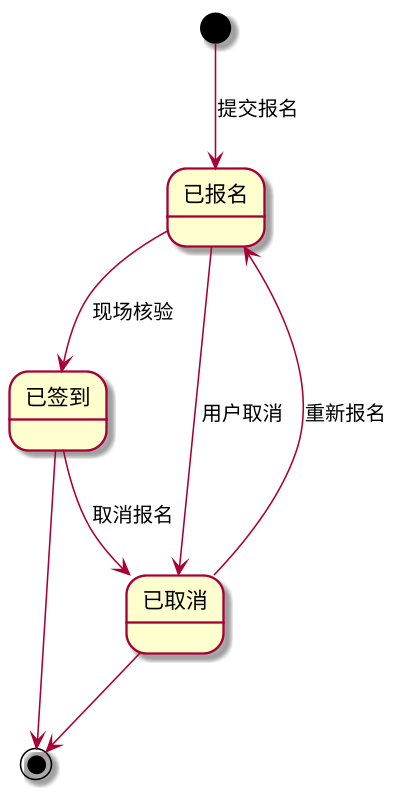

The diagram above was rendered by PlantUML. Its source (embedded in the PNG):
@startuml
skinparamlocked dpi 150
skinparam defaultFontName "Noto Sans CJK SC"

[*] --> 已报名 : 提交报名
已报名 --> 已签到 : 现场核验
已报名 --> 已取消 : 用户取消
已取消 --> 已报名 : 重新报名
已签到 --> 已取消 : 取消报名
已签到 --> [*]
已取消 --> [*]
@enduml